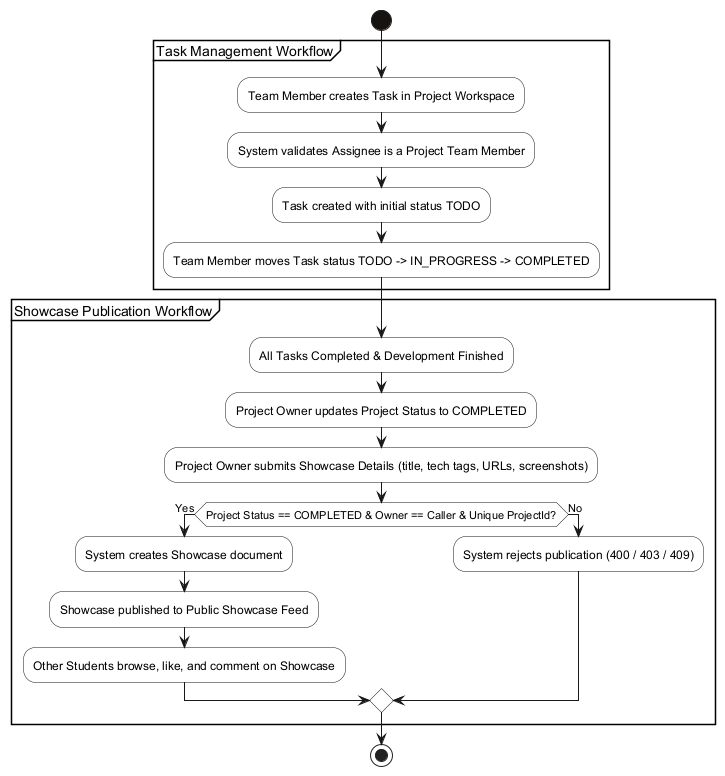

The diagram above was rendered by PlantUML. Its source (embedded in the PNG):
@startuml
skinparam activity {
    BackgroundColor #FFFFFF
    BorderColor #161311
    BarColor #161311
    StartColor #161311
    EndColor #161311
}

start
partition "Task Management Workflow" {
    :Team Member creates Task in Project Workspace;
    :System validates Assignee is a Project Team Member;
    :Task created with initial status TODO;
    :Team Member moves Task status TODO -> IN_PROGRESS -> COMPLETED;
}

partition "Showcase Publication Workflow" {
    :All Tasks Completed & Development Finished;
    :Project Owner updates Project Status to COMPLETED;
    :Project Owner submits Showcase Details (title, tech tags, URLs, screenshots);
    
    if (Project Status == COMPLETED & Owner == Caller & Unique ProjectId?) then (Yes)
        :System creates Showcase document;
        :Showcase published to Public Showcase Feed;
        :Other Students browse, like, and comment on Showcase;
    else (No)
        :System rejects publication (400 / 403 / 409);
    endif
}

stop
@enduml